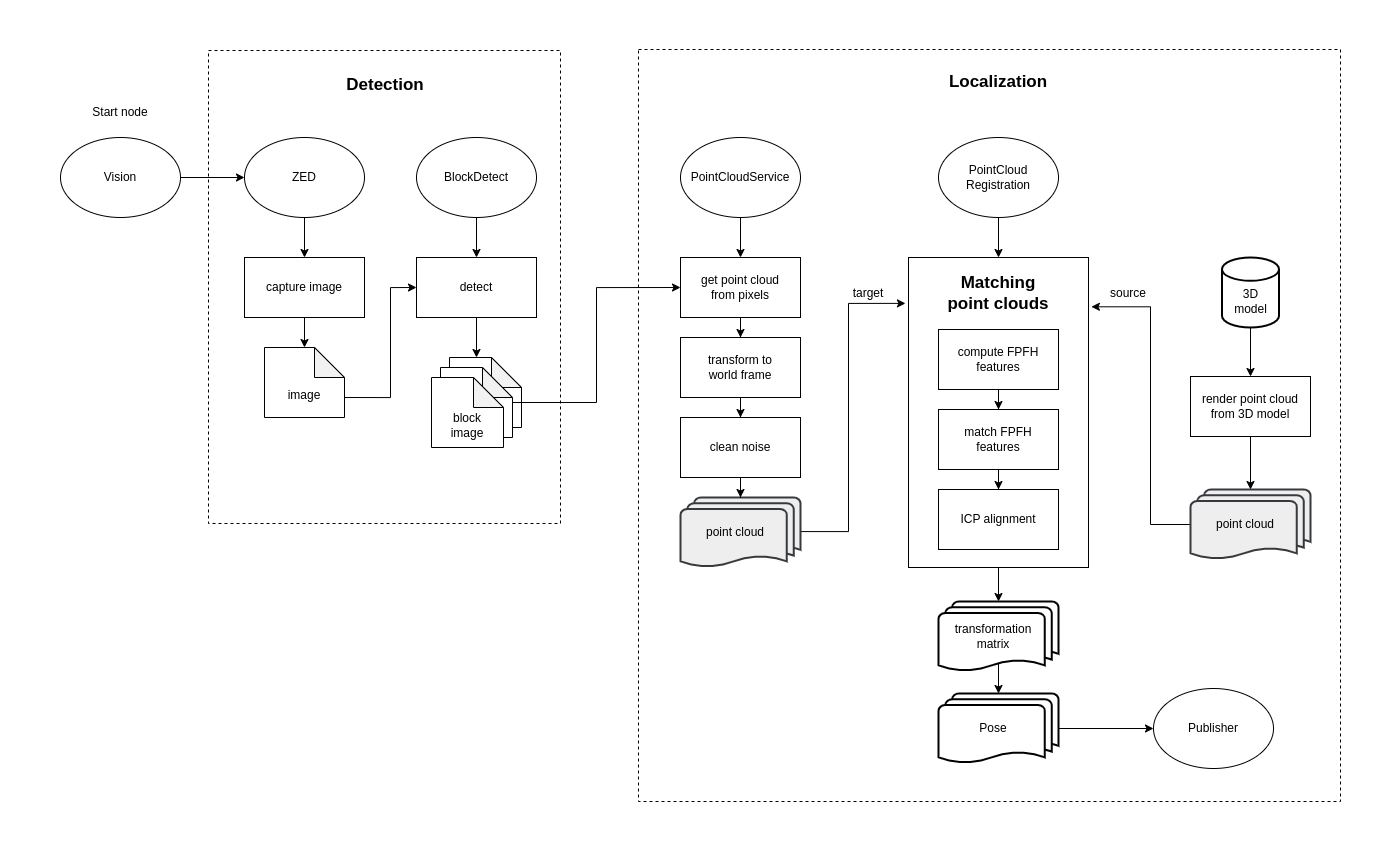

The diagram above was exported from draw.io. Its source (the exported page's mxGraphModel, read from the mxfile embedded in the PNG):
<mxGraphModel dx="3606" dy="1098" grid="1" gridSize="10" guides="1" tooltips="1" connect="1" arrows="1" fold="1" page="1" pageScale="1" pageWidth="1400" pageHeight="850" math="0" shadow="0">
  <root>
    <mxCell id="0" />
    <mxCell id="1" parent="0" />
    <mxCell id="DsfsQtV8DDLpmA5Cpi0f-85" value="" style="rounded=0;whiteSpace=wrap;html=1;dashed=1;" parent="1" vertex="1">
      <mxGeometry x="-762" y="49" width="702" height="752" as="geometry" />
    </mxCell>
    <mxCell id="-JbAcN8BN75WQUxqV53x-9" style="edgeStyle=orthogonalEdgeStyle;rounded=0;orthogonalLoop=1;jettySize=auto;html=1;exitX=0.5;exitY=1;exitDx=0;exitDy=0;entryX=0.5;entryY=0;entryDx=0;entryDy=0;entryPerimeter=0;" edge="1" parent="1" source="-JbAcN8BN75WQUxqV53x-6" target="DsfsQtV8DDLpmA5Cpi0f-67">
      <mxGeometry relative="1" as="geometry" />
    </mxCell>
    <mxCell id="-JbAcN8BN75WQUxqV53x-6" value="" style="rounded=0;whiteSpace=wrap;html=1;" vertex="1" parent="1">
      <mxGeometry x="-492" y="257" width="180" height="310" as="geometry" />
    </mxCell>
    <mxCell id="DsfsQtV8DDLpmA5Cpi0f-82" value="" style="rounded=0;whiteSpace=wrap;html=1;dashed=1;" parent="1" vertex="1">
      <mxGeometry x="-1192" y="50" width="352" height="473" as="geometry" />
    </mxCell>
    <mxCell id="DsfsQtV8DDLpmA5Cpi0f-12" value="detect" style="rounded=0;whiteSpace=wrap;html=1;" parent="1" vertex="1">
      <mxGeometry x="-984" y="257" width="120" height="60" as="geometry" />
    </mxCell>
    <mxCell id="DsfsQtV8DDLpmA5Cpi0f-75" style="edgeStyle=orthogonalEdgeStyle;rounded=0;orthogonalLoop=1;jettySize=auto;html=1;entryX=0.5;entryY=0;entryDx=0;entryDy=0;" parent="1" source="DsfsQtV8DDLpmA5Cpi0f-20" target="DsfsQtV8DDLpmA5Cpi0f-76" edge="1">
      <mxGeometry relative="1" as="geometry">
        <mxPoint x="-1096" y="257" as="targetPoint" />
      </mxGeometry>
    </mxCell>
    <mxCell id="DsfsQtV8DDLpmA5Cpi0f-20" value="ZED" style="ellipse;whiteSpace=wrap;html=1;" parent="1" vertex="1">
      <mxGeometry x="-1156" y="137" width="120" height="80" as="geometry" />
    </mxCell>
    <mxCell id="DsfsQtV8DDLpmA5Cpi0f-24" style="edgeStyle=orthogonalEdgeStyle;rounded=0;orthogonalLoop=1;jettySize=auto;html=1;entryX=0.5;entryY=0;entryDx=0;entryDy=0;" parent="1" source="DsfsQtV8DDLpmA5Cpi0f-23" target="DsfsQtV8DDLpmA5Cpi0f-12" edge="1">
      <mxGeometry relative="1" as="geometry" />
    </mxCell>
    <mxCell id="DsfsQtV8DDLpmA5Cpi0f-23" value="BlockDetect" style="ellipse;whiteSpace=wrap;html=1;" parent="1" vertex="1">
      <mxGeometry x="-984" y="137" width="120" height="80" as="geometry" />
    </mxCell>
    <mxCell id="DsfsQtV8DDLpmA5Cpi0f-25" value="PointCloudService" style="ellipse;whiteSpace=wrap;html=1;" parent="1" vertex="1">
      <mxGeometry x="-720" y="137" width="120" height="80" as="geometry" />
    </mxCell>
    <mxCell id="DsfsQtV8DDLpmA5Cpi0f-79" style="edgeStyle=orthogonalEdgeStyle;rounded=0;orthogonalLoop=1;jettySize=auto;html=1;entryX=0;entryY=0.5;entryDx=0;entryDy=0;exitX=0;exitY=0;exitDx=80;exitDy=50;exitPerimeter=0;" parent="1" source="DsfsQtV8DDLpmA5Cpi0f-28" target="DsfsQtV8DDLpmA5Cpi0f-12" edge="1">
      <mxGeometry relative="1" as="geometry">
        <Array as="points">
          <mxPoint x="-1010" y="397" />
          <mxPoint x="-1010" y="287" />
        </Array>
      </mxGeometry>
    </mxCell>
    <mxCell id="DsfsQtV8DDLpmA5Cpi0f-28" value="image" style="shape=note;whiteSpace=wrap;html=1;backgroundOutline=1;darkOpacity=0.05;verticalAlign=bottom;labelPosition=center;verticalLabelPosition=middle;align=center;spacingBottom=13;" parent="1" vertex="1">
      <mxGeometry x="-1136" y="347" width="80" height="70" as="geometry" />
    </mxCell>
    <mxCell id="DsfsQtV8DDLpmA5Cpi0f-33" value="" style="group" parent="1" vertex="1" connectable="0">
      <mxGeometry x="-969" y="357" width="90" height="90" as="geometry" />
    </mxCell>
    <mxCell id="DsfsQtV8DDLpmA5Cpi0f-27" value="block&lt;br&gt;image" style="shape=note;whiteSpace=wrap;html=1;backgroundOutline=1;darkOpacity=0.05;verticalAlign=bottom;labelPosition=center;verticalLabelPosition=middle;align=center;spacingBottom=5;" parent="DsfsQtV8DDLpmA5Cpi0f-33" vertex="1">
      <mxGeometry x="18" width="72" height="70" as="geometry" />
    </mxCell>
    <mxCell id="DsfsQtV8DDLpmA5Cpi0f-31" value="block&lt;br&gt;image" style="shape=note;whiteSpace=wrap;html=1;backgroundOutline=1;darkOpacity=0.05;verticalAlign=bottom;labelPosition=center;verticalLabelPosition=middle;align=center;spacingBottom=5;" parent="DsfsQtV8DDLpmA5Cpi0f-33" vertex="1">
      <mxGeometry x="9" y="10" width="72" height="70" as="geometry" />
    </mxCell>
    <mxCell id="DsfsQtV8DDLpmA5Cpi0f-32" value="block&lt;br&gt;image" style="shape=note;whiteSpace=wrap;html=1;backgroundOutline=1;darkOpacity=0.05;verticalAlign=bottom;labelPosition=center;verticalLabelPosition=middle;align=center;spacingBottom=5;" parent="DsfsQtV8DDLpmA5Cpi0f-33" vertex="1">
      <mxGeometry y="20" width="72" height="70" as="geometry" />
    </mxCell>
    <mxCell id="DsfsQtV8DDLpmA5Cpi0f-38" style="edgeStyle=orthogonalEdgeStyle;rounded=0;orthogonalLoop=1;jettySize=auto;html=1;entryX=0.375;entryY=0;entryDx=0;entryDy=0;entryPerimeter=0;" parent="1" source="DsfsQtV8DDLpmA5Cpi0f-12" target="DsfsQtV8DDLpmA5Cpi0f-27" edge="1">
      <mxGeometry relative="1" as="geometry" />
    </mxCell>
    <mxCell id="DsfsQtV8DDLpmA5Cpi0f-39" value="get point cloud&lt;br&gt;from pixels" style="rounded=0;whiteSpace=wrap;html=1;" parent="1" vertex="1">
      <mxGeometry x="-720" y="257" width="120" height="60" as="geometry" />
    </mxCell>
    <mxCell id="DsfsQtV8DDLpmA5Cpi0f-41" style="edgeStyle=orthogonalEdgeStyle;rounded=0;orthogonalLoop=1;jettySize=auto;html=1;entryX=0.5;entryY=0;entryDx=0;entryDy=0;" parent="1" source="DsfsQtV8DDLpmA5Cpi0f-25" target="DsfsQtV8DDLpmA5Cpi0f-39" edge="1">
      <mxGeometry relative="1" as="geometry" />
    </mxCell>
    <mxCell id="-JbAcN8BN75WQUxqV53x-17" style="edgeStyle=orthogonalEdgeStyle;rounded=0;orthogonalLoop=1;jettySize=auto;html=1;entryX=-0.017;entryY=0.148;entryDx=0;entryDy=0;entryPerimeter=0;" edge="1" parent="1" source="DsfsQtV8DDLpmA5Cpi0f-42" target="-JbAcN8BN75WQUxqV53x-6">
      <mxGeometry relative="1" as="geometry">
        <Array as="points">
          <mxPoint x="-552" y="531" />
          <mxPoint x="-552" y="303" />
        </Array>
      </mxGeometry>
    </mxCell>
    <mxCell id="DsfsQtV8DDLpmA5Cpi0f-42" value="point cloud" style="strokeWidth=2;html=1;shape=mxgraph.flowchart.multi-document;whiteSpace=wrap;spacingRight=10;fillColor=#eeeeee;strokeColor=#36393d;" parent="1" vertex="1">
      <mxGeometry x="-720" y="497" width="120" height="70" as="geometry" />
    </mxCell>
    <mxCell id="DsfsQtV8DDLpmA5Cpi0f-44" value="transform to&lt;br&gt;world frame" style="rounded=0;whiteSpace=wrap;html=1;" parent="1" vertex="1">
      <mxGeometry x="-720" y="337" width="120" height="60" as="geometry" />
    </mxCell>
    <mxCell id="DsfsQtV8DDLpmA5Cpi0f-46" style="edgeStyle=orthogonalEdgeStyle;rounded=0;orthogonalLoop=1;jettySize=auto;html=1;entryX=0.5;entryY=0;entryDx=0;entryDy=0;" parent="1" source="DsfsQtV8DDLpmA5Cpi0f-39" target="DsfsQtV8DDLpmA5Cpi0f-44" edge="1">
      <mxGeometry relative="1" as="geometry" />
    </mxCell>
    <mxCell id="DsfsQtV8DDLpmA5Cpi0f-48" style="edgeStyle=orthogonalEdgeStyle;rounded=0;orthogonalLoop=1;jettySize=auto;html=1;entryX=0.5;entryY=0;entryDx=0;entryDy=0;entryPerimeter=0;" parent="1" source="DsfsQtV8DDLpmA5Cpi0f-45" target="DsfsQtV8DDLpmA5Cpi0f-42" edge="1">
      <mxGeometry relative="1" as="geometry" />
    </mxCell>
    <mxCell id="DsfsQtV8DDLpmA5Cpi0f-45" value="clean noise" style="rounded=0;whiteSpace=wrap;html=1;" parent="1" vertex="1">
      <mxGeometry x="-720" y="417" width="120" height="60" as="geometry" />
    </mxCell>
    <mxCell id="DsfsQtV8DDLpmA5Cpi0f-47" style="edgeStyle=orthogonalEdgeStyle;rounded=0;orthogonalLoop=1;jettySize=auto;html=1;entryX=0.5;entryY=0;entryDx=0;entryDy=0;" parent="1" source="DsfsQtV8DDLpmA5Cpi0f-44" target="DsfsQtV8DDLpmA5Cpi0f-45" edge="1">
      <mxGeometry relative="1" as="geometry" />
    </mxCell>
    <mxCell id="-JbAcN8BN75WQUxqV53x-14" style="edgeStyle=orthogonalEdgeStyle;rounded=0;orthogonalLoop=1;jettySize=auto;html=1;entryX=0.5;entryY=0;entryDx=0;entryDy=0;" edge="1" parent="1" source="DsfsQtV8DDLpmA5Cpi0f-49" target="-JbAcN8BN75WQUxqV53x-6">
      <mxGeometry relative="1" as="geometry" />
    </mxCell>
    <mxCell id="DsfsQtV8DDLpmA5Cpi0f-49" value="PointCloud&lt;br&gt;Registration" style="ellipse;whiteSpace=wrap;html=1;fontSize=12;" parent="1" vertex="1">
      <mxGeometry x="-462" y="137" width="120" height="80" as="geometry" />
    </mxCell>
    <mxCell id="DsfsQtV8DDLpmA5Cpi0f-53" value="compute FPFH features" style="rounded=0;whiteSpace=wrap;html=1;" parent="1" vertex="1">
      <mxGeometry x="-462" y="329" width="120" height="60" as="geometry" />
    </mxCell>
    <mxCell id="-JbAcN8BN75WQUxqV53x-20" style="edgeStyle=orthogonalEdgeStyle;rounded=0;orthogonalLoop=1;jettySize=auto;html=1;entryX=0.5;entryY=0;entryDx=0;entryDy=0;" edge="1" parent="1" source="DsfsQtV8DDLpmA5Cpi0f-55" target="DsfsQtV8DDLpmA5Cpi0f-56">
      <mxGeometry relative="1" as="geometry" />
    </mxCell>
    <mxCell id="DsfsQtV8DDLpmA5Cpi0f-55" value="3D&lt;br&gt;model" style="strokeWidth=2;html=1;shape=mxgraph.flowchart.database;whiteSpace=wrap;spacingTop=17;" parent="1" vertex="1">
      <mxGeometry x="-178.5" y="257" width="57" height="70" as="geometry" />
    </mxCell>
    <mxCell id="DsfsQtV8DDLpmA5Cpi0f-56" value="render point cloud&lt;br&gt;from 3D model" style="rounded=0;whiteSpace=wrap;html=1;" parent="1" vertex="1">
      <mxGeometry x="-210" y="376" width="120" height="60" as="geometry" />
    </mxCell>
    <mxCell id="-JbAcN8BN75WQUxqV53x-23" style="edgeStyle=orthogonalEdgeStyle;rounded=0;orthogonalLoop=1;jettySize=auto;html=1;entryX=1.016;entryY=0.159;entryDx=0;entryDy=0;entryPerimeter=0;" edge="1" parent="1" source="DsfsQtV8DDLpmA5Cpi0f-58" target="-JbAcN8BN75WQUxqV53x-6">
      <mxGeometry relative="1" as="geometry">
        <Array as="points">
          <mxPoint x="-250" y="524" />
          <mxPoint x="-250" y="306" />
        </Array>
      </mxGeometry>
    </mxCell>
    <mxCell id="DsfsQtV8DDLpmA5Cpi0f-58" value="point cloud" style="strokeWidth=2;html=1;shape=mxgraph.flowchart.multi-document;whiteSpace=wrap;spacingRight=10;fillColor=#eeeeee;strokeColor=#36393d;" parent="1" vertex="1">
      <mxGeometry x="-210" y="489" width="120" height="70" as="geometry" />
    </mxCell>
    <mxCell id="DsfsQtV8DDLpmA5Cpi0f-59" style="edgeStyle=orthogonalEdgeStyle;rounded=0;orthogonalLoop=1;jettySize=auto;html=1;entryX=0.5;entryY=0;entryDx=0;entryDy=0;entryPerimeter=0;" parent="1" source="DsfsQtV8DDLpmA5Cpi0f-56" target="DsfsQtV8DDLpmA5Cpi0f-58" edge="1">
      <mxGeometry relative="1" as="geometry" />
    </mxCell>
    <mxCell id="DsfsQtV8DDLpmA5Cpi0f-61" value="match FPFH&lt;br&gt;features" style="rounded=0;whiteSpace=wrap;html=1;" parent="1" vertex="1">
      <mxGeometry x="-462" y="409" width="120" height="60" as="geometry" />
    </mxCell>
    <mxCell id="DsfsQtV8DDLpmA5Cpi0f-62" style="edgeStyle=orthogonalEdgeStyle;rounded=0;orthogonalLoop=1;jettySize=auto;html=1;entryX=0.5;entryY=0;entryDx=0;entryDy=0;" parent="1" source="DsfsQtV8DDLpmA5Cpi0f-53" target="DsfsQtV8DDLpmA5Cpi0f-61" edge="1">
      <mxGeometry relative="1" as="geometry" />
    </mxCell>
    <mxCell id="DsfsQtV8DDLpmA5Cpi0f-63" value="target" style="text;html=1;strokeColor=none;fillColor=none;align=center;verticalAlign=middle;whiteSpace=wrap;rounded=0;" parent="1" vertex="1">
      <mxGeometry x="-562" y="278" width="60" height="30" as="geometry" />
    </mxCell>
    <mxCell id="DsfsQtV8DDLpmA5Cpi0f-64" value="source" style="text;html=1;strokeColor=none;fillColor=none;align=center;verticalAlign=middle;whiteSpace=wrap;rounded=0;" parent="1" vertex="1">
      <mxGeometry x="-302" y="278" width="60" height="30" as="geometry" />
    </mxCell>
    <mxCell id="DsfsQtV8DDLpmA5Cpi0f-65" value="ICP alignment" style="rounded=0;whiteSpace=wrap;html=1;" parent="1" vertex="1">
      <mxGeometry x="-462" y="489" width="120" height="60" as="geometry" />
    </mxCell>
    <mxCell id="DsfsQtV8DDLpmA5Cpi0f-66" style="edgeStyle=orthogonalEdgeStyle;rounded=0;orthogonalLoop=1;jettySize=auto;html=1;entryX=0.5;entryY=0;entryDx=0;entryDy=0;" parent="1" source="DsfsQtV8DDLpmA5Cpi0f-61" target="DsfsQtV8DDLpmA5Cpi0f-65" edge="1">
      <mxGeometry relative="1" as="geometry" />
    </mxCell>
    <mxCell id="DsfsQtV8DDLpmA5Cpi0f-81" style="edgeStyle=orthogonalEdgeStyle;rounded=0;orthogonalLoop=1;jettySize=auto;html=1;exitX=0.5;exitY=0.88;exitDx=0;exitDy=0;exitPerimeter=0;entryX=0.5;entryY=0;entryDx=0;entryDy=0;entryPerimeter=0;" parent="1" source="DsfsQtV8DDLpmA5Cpi0f-67" target="DsfsQtV8DDLpmA5Cpi0f-69" edge="1">
      <mxGeometry relative="1" as="geometry" />
    </mxCell>
    <mxCell id="DsfsQtV8DDLpmA5Cpi0f-67" value="transformation&lt;br&gt;matrix" style="strokeWidth=2;html=1;shape=mxgraph.flowchart.multi-document;whiteSpace=wrap;spacingRight=10;" parent="1" vertex="1">
      <mxGeometry x="-462" y="601" width="120" height="70" as="geometry" />
    </mxCell>
    <mxCell id="-JbAcN8BN75WQUxqV53x-25" style="edgeStyle=orthogonalEdgeStyle;rounded=0;orthogonalLoop=1;jettySize=auto;html=1;entryX=0;entryY=0.5;entryDx=0;entryDy=0;" edge="1" parent="1" source="DsfsQtV8DDLpmA5Cpi0f-69" target="-JbAcN8BN75WQUxqV53x-2">
      <mxGeometry relative="1" as="geometry" />
    </mxCell>
    <mxCell id="DsfsQtV8DDLpmA5Cpi0f-69" value="Pose" style="strokeWidth=2;html=1;shape=mxgraph.flowchart.multi-document;whiteSpace=wrap;spacingRight=10;" parent="1" vertex="1">
      <mxGeometry x="-462" y="693" width="120" height="70" as="geometry" />
    </mxCell>
    <mxCell id="DsfsQtV8DDLpmA5Cpi0f-71" value="" style="group" parent="1" vertex="1" connectable="0">
      <mxGeometry x="-1340" y="97" width="120" height="120" as="geometry" />
    </mxCell>
    <mxCell id="DsfsQtV8DDLpmA5Cpi0f-2" value="Start node" style="text;html=1;strokeColor=none;fillColor=none;align=center;verticalAlign=middle;whiteSpace=wrap;rounded=0;" parent="DsfsQtV8DDLpmA5Cpi0f-71" vertex="1">
      <mxGeometry x="30" width="60" height="30" as="geometry" />
    </mxCell>
    <mxCell id="DsfsQtV8DDLpmA5Cpi0f-19" value="Vision" style="ellipse;whiteSpace=wrap;html=1;" parent="DsfsQtV8DDLpmA5Cpi0f-71" vertex="1">
      <mxGeometry y="40" width="120" height="80" as="geometry" />
    </mxCell>
    <mxCell id="DsfsQtV8DDLpmA5Cpi0f-22" style="edgeStyle=orthogonalEdgeStyle;rounded=0;orthogonalLoop=1;jettySize=auto;html=1;entryX=0;entryY=0.5;entryDx=0;entryDy=0;" parent="1" source="DsfsQtV8DDLpmA5Cpi0f-19" target="DsfsQtV8DDLpmA5Cpi0f-20" edge="1">
      <mxGeometry relative="1" as="geometry" />
    </mxCell>
    <mxCell id="DsfsQtV8DDLpmA5Cpi0f-78" style="edgeStyle=orthogonalEdgeStyle;rounded=0;orthogonalLoop=1;jettySize=auto;html=1;entryX=0.5;entryY=0;entryDx=0;entryDy=0;entryPerimeter=0;" parent="1" source="DsfsQtV8DDLpmA5Cpi0f-76" target="DsfsQtV8DDLpmA5Cpi0f-28" edge="1">
      <mxGeometry relative="1" as="geometry" />
    </mxCell>
    <mxCell id="DsfsQtV8DDLpmA5Cpi0f-76" value="capture image" style="rounded=0;whiteSpace=wrap;html=1;" parent="1" vertex="1">
      <mxGeometry x="-1156" y="257" width="120" height="60" as="geometry" />
    </mxCell>
    <mxCell id="DsfsQtV8DDLpmA5Cpi0f-84" value="Detection" style="text;html=1;strokeColor=none;fillColor=none;align=center;verticalAlign=middle;whiteSpace=wrap;rounded=0;fontSize=17;fontStyle=1" parent="1" vertex="1">
      <mxGeometry x="-1065" y="70" width="100" height="30" as="geometry" />
    </mxCell>
    <mxCell id="DsfsQtV8DDLpmA5Cpi0f-86" value="Localization" style="text;html=1;strokeColor=none;fillColor=none;align=center;verticalAlign=middle;whiteSpace=wrap;rounded=0;fontSize=17;fontStyle=1" parent="1" vertex="1">
      <mxGeometry x="-452" y="67" width="100" height="30" as="geometry" />
    </mxCell>
    <mxCell id="-JbAcN8BN75WQUxqV53x-2" value="Publisher" style="ellipse;whiteSpace=wrap;html=1;fontSize=12;" vertex="1" parent="1">
      <mxGeometry x="-247" y="688" width="120" height="80" as="geometry" />
    </mxCell>
    <mxCell id="-JbAcN8BN75WQUxqV53x-7" value="Matching&lt;br&gt;point clouds" style="text;html=1;strokeColor=none;fillColor=none;align=center;verticalAlign=middle;whiteSpace=wrap;rounded=0;fontSize=17;fontStyle=1" vertex="1" parent="1">
      <mxGeometry x="-457" y="278" width="110" height="30" as="geometry" />
    </mxCell>
    <mxCell id="-JbAcN8BN75WQUxqV53x-22" style="edgeStyle=orthogonalEdgeStyle;rounded=0;orthogonalLoop=1;jettySize=auto;html=1;entryX=0;entryY=0.5;entryDx=0;entryDy=0;" edge="1" parent="1" source="DsfsQtV8DDLpmA5Cpi0f-31" target="DsfsQtV8DDLpmA5Cpi0f-39">
      <mxGeometry relative="1" as="geometry" />
    </mxCell>
  </root>
</mxGraphModel>